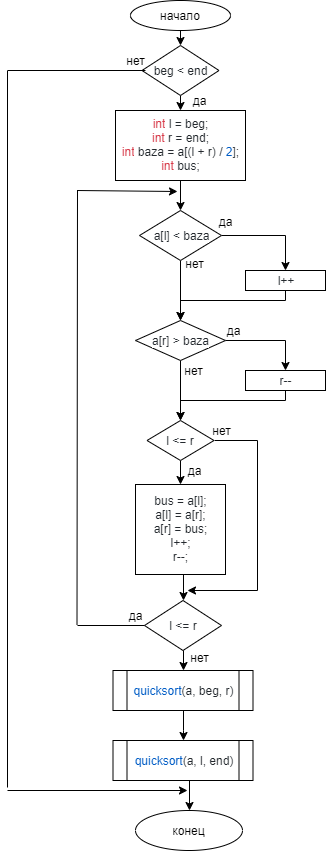

The diagram above was exported from draw.io. Its source (the exported page's mxGraphModel, read from the mxfile embedded in the PNG):
<mxGraphModel dx="1024" dy="517" grid="1" gridSize="10" guides="1" tooltips="1" connect="1" arrows="1" fold="1" page="1" pageScale="1" pageWidth="827" pageHeight="1169" math="0" shadow="0">
  <root>
    <mxCell id="0" />
    <mxCell id="1" parent="0" />
    <mxCell id="ljRrqKXam84aga1DKwu4-16" style="edgeStyle=orthogonalEdgeStyle;rounded=0;orthogonalLoop=1;jettySize=auto;html=1;exitX=0.5;exitY=1;exitDx=0;exitDy=0;entryX=0.5;entryY=0;entryDx=0;entryDy=0;" edge="1" parent="1" source="ljRrqKXam84aga1DKwu4-1" target="ljRrqKXam84aga1DKwu4-2">
      <mxGeometry relative="1" as="geometry" />
    </mxCell>
    <mxCell id="ljRrqKXam84aga1DKwu4-1" value="начало" style="ellipse;whiteSpace=wrap;html=1;" vertex="1" parent="1">
      <mxGeometry x="363" y="10" width="100" height="30" as="geometry" />
    </mxCell>
    <mxCell id="ljRrqKXam84aga1DKwu4-17" style="edgeStyle=orthogonalEdgeStyle;rounded=0;orthogonalLoop=1;jettySize=auto;html=1;exitX=0.5;exitY=1;exitDx=0;exitDy=0;entryX=0.5;entryY=0;entryDx=0;entryDy=0;" edge="1" parent="1" source="ljRrqKXam84aga1DKwu4-2" target="ljRrqKXam84aga1DKwu4-3">
      <mxGeometry relative="1" as="geometry" />
    </mxCell>
    <mxCell id="ljRrqKXam84aga1DKwu4-2" value="&lt;span style=&quot;color: rgb(36 , 41 , 46) ; font-family: , &amp;#34;consolas&amp;#34; , &amp;#34;liberation mono&amp;#34; , &amp;#34;menlo&amp;#34; , monospace ; white-space: pre ; background-color: rgb(255 , 255 , 255)&quot;&gt;beg &amp;lt; end&lt;/span&gt;" style="rhombus;whiteSpace=wrap;html=1;" vertex="1" parent="1">
      <mxGeometry x="374.5" y="55" width="77" height="50" as="geometry" />
    </mxCell>
    <mxCell id="ljRrqKXam84aga1DKwu4-18" style="edgeStyle=orthogonalEdgeStyle;rounded=0;orthogonalLoop=1;jettySize=auto;html=1;exitX=0.5;exitY=1;exitDx=0;exitDy=0;entryX=0.5;entryY=0;entryDx=0;entryDy=0;" edge="1" parent="1" source="ljRrqKXam84aga1DKwu4-3" target="ljRrqKXam84aga1DKwu4-4">
      <mxGeometry relative="1" as="geometry" />
    </mxCell>
    <mxCell id="ljRrqKXam84aga1DKwu4-3" value="&lt;span class=&quot;pl-k&quot; style=&quot;box-sizing: border-box ; color: rgb(215 , 58 , 73) ; font-family: , &amp;#34;consolas&amp;#34; , &amp;#34;liberation mono&amp;#34; , &amp;#34;menlo&amp;#34; , monospace ; white-space: pre ; background-color: rgb(255 , 255 , 255)&quot;&gt;int&lt;/span&gt;&lt;span style=&quot;color: rgb(36 , 41 , 46) ; font-family: , &amp;#34;consolas&amp;#34; , &amp;#34;liberation mono&amp;#34; , &amp;#34;menlo&amp;#34; , monospace ; white-space: pre ; background-color: rgb(255 , 255 , 255)&quot;&gt; l = beg;&lt;br/&gt;&lt;/span&gt;&lt;span class=&quot;pl-k&quot; style=&quot;box-sizing: border-box ; color: rgb(215 , 58 , 73) ; font-family: , &amp;#34;consolas&amp;#34; , &amp;#34;liberation mono&amp;#34; , &amp;#34;menlo&amp;#34; , monospace ; white-space: pre ; background-color: rgb(255 , 255 , 255)&quot;&gt;int&lt;/span&gt;&lt;span style=&quot;color: rgb(36 , 41 , 46) ; font-family: , &amp;#34;consolas&amp;#34; , &amp;#34;liberation mono&amp;#34; , &amp;#34;menlo&amp;#34; , monospace ; white-space: pre ; background-color: rgb(255 , 255 , 255)&quot;&gt; r = end;&lt;br/&gt;&lt;/span&gt;&lt;span class=&quot;pl-k&quot; style=&quot;box-sizing: border-box ; color: rgb(215 , 58 , 73) ; font-family: , &amp;#34;consolas&amp;#34; , &amp;#34;liberation mono&amp;#34; , &amp;#34;menlo&amp;#34; , monospace ; white-space: pre ; background-color: rgb(255 , 255 , 255)&quot;&gt;int&lt;/span&gt;&lt;span style=&quot;color: rgb(36 , 41 , 46) ; font-family: , &amp;#34;consolas&amp;#34; , &amp;#34;liberation mono&amp;#34; , &amp;#34;menlo&amp;#34; , monospace ; white-space: pre ; background-color: rgb(255 , 255 , 255)&quot;&gt; baza = a[(l + r) / &lt;/span&gt;&lt;span class=&quot;pl-c1&quot; style=&quot;box-sizing: border-box ; color: rgb(0 , 92 , 197) ; font-family: , &amp;#34;consolas&amp;#34; , &amp;#34;liberation mono&amp;#34; , &amp;#34;menlo&amp;#34; , monospace ; white-space: pre ; background-color: rgb(255 , 255 , 255)&quot;&gt;2&lt;/span&gt;&lt;span style=&quot;color: rgb(36 , 41 , 46) ; font-family: , &amp;#34;consolas&amp;#34; , &amp;#34;liberation mono&amp;#34; , &amp;#34;menlo&amp;#34; , monospace ; white-space: pre ; background-color: rgb(255 , 255 , 255)&quot;&gt;];&lt;br/&gt;&lt;/span&gt;&lt;span class=&quot;pl-k&quot; style=&quot;box-sizing: border-box ; color: rgb(215 , 58 , 73) ; font-family: , &amp;#34;consolas&amp;#34; , &amp;#34;liberation mono&amp;#34; , &amp;#34;menlo&amp;#34; , monospace ; white-space: pre ; background-color: rgb(255 , 255 , 255)&quot;&gt;int&lt;/span&gt;&lt;span style=&quot;color: rgb(36 , 41 , 46) ; font-family: , &amp;#34;consolas&amp;#34; , &amp;#34;liberation mono&amp;#34; , &amp;#34;menlo&amp;#34; , monospace ; white-space: pre ; background-color: rgb(255 , 255 , 255)&quot;&gt; bus;&lt;/span&gt;&lt;span style=&quot;color: rgb(36 , 41 , 46) ; font-family: , &amp;#34;consolas&amp;#34; , &amp;#34;liberation mono&amp;#34; , &amp;#34;menlo&amp;#34; , monospace ; white-space: pre ; background-color: rgb(255 , 255 , 255)&quot;&gt;&lt;br/&gt;&lt;/span&gt;" style="rounded=0;whiteSpace=wrap;html=1;" vertex="1" parent="1">
      <mxGeometry x="348" y="120" width="130" height="70" as="geometry" />
    </mxCell>
    <mxCell id="ljRrqKXam84aga1DKwu4-19" style="edgeStyle=orthogonalEdgeStyle;rounded=0;orthogonalLoop=1;jettySize=auto;html=1;exitX=1;exitY=0.5;exitDx=0;exitDy=0;entryX=0.5;entryY=0;entryDx=0;entryDy=0;" edge="1" parent="1" source="ljRrqKXam84aga1DKwu4-4" target="ljRrqKXam84aga1DKwu4-5">
      <mxGeometry relative="1" as="geometry" />
    </mxCell>
    <mxCell id="ljRrqKXam84aga1DKwu4-20" style="edgeStyle=orthogonalEdgeStyle;rounded=0;orthogonalLoop=1;jettySize=auto;html=1;exitX=0.5;exitY=1;exitDx=0;exitDy=0;entryX=0.5;entryY=0;entryDx=0;entryDy=0;" edge="1" parent="1" source="ljRrqKXam84aga1DKwu4-4" target="ljRrqKXam84aga1DKwu4-6">
      <mxGeometry relative="1" as="geometry" />
    </mxCell>
    <mxCell id="ljRrqKXam84aga1DKwu4-4" value="&lt;span style=&quot;color: rgb(36 , 41 , 46) ; font-family: , &amp;#34;consolas&amp;#34; , &amp;#34;liberation mono&amp;#34; , &amp;#34;menlo&amp;#34; , monospace ; white-space: pre ; background-color: rgb(255 , 255 , 255)&quot;&gt;a[l] &amp;lt; baza&lt;/span&gt;" style="rhombus;whiteSpace=wrap;html=1;" vertex="1" parent="1">
      <mxGeometry x="372" y="220" width="82" height="50" as="geometry" />
    </mxCell>
    <mxCell id="ljRrqKXam84aga1DKwu4-21" style="edgeStyle=orthogonalEdgeStyle;rounded=0;orthogonalLoop=1;jettySize=auto;html=1;exitX=0.5;exitY=1;exitDx=0;exitDy=0;entryX=0.5;entryY=0;entryDx=0;entryDy=0;" edge="1" parent="1" source="ljRrqKXam84aga1DKwu4-5" target="ljRrqKXam84aga1DKwu4-6">
      <mxGeometry relative="1" as="geometry">
        <Array as="points">
          <mxPoint x="518" y="310" />
          <mxPoint x="413" y="310" />
        </Array>
      </mxGeometry>
    </mxCell>
    <mxCell id="ljRrqKXam84aga1DKwu4-5" value="&lt;span style=&quot;color: rgb(36 , 41 , 46) ; font-family: , &amp;#34;consolas&amp;#34; , &amp;#34;liberation mono&amp;#34; , &amp;#34;menlo&amp;#34; , monospace ; white-space: pre ; background-color: rgb(255 , 255 , 255)&quot;&gt;l++&lt;/span&gt;" style="rounded=0;whiteSpace=wrap;html=1;" vertex="1" parent="1">
      <mxGeometry x="478" y="280" width="80" height="20" as="geometry" />
    </mxCell>
    <mxCell id="ljRrqKXam84aga1DKwu4-23" style="edgeStyle=orthogonalEdgeStyle;rounded=0;orthogonalLoop=1;jettySize=auto;html=1;exitX=0.5;exitY=1;exitDx=0;exitDy=0;entryX=0.5;entryY=0;entryDx=0;entryDy=0;" edge="1" parent="1" source="ljRrqKXam84aga1DKwu4-6" target="ljRrqKXam84aga1DKwu4-8">
      <mxGeometry relative="1" as="geometry" />
    </mxCell>
    <mxCell id="ljRrqKXam84aga1DKwu4-54" style="edgeStyle=orthogonalEdgeStyle;rounded=0;orthogonalLoop=1;jettySize=auto;html=1;exitX=1;exitY=0.5;exitDx=0;exitDy=0;entryX=0.5;entryY=0;entryDx=0;entryDy=0;" edge="1" parent="1" source="ljRrqKXam84aga1DKwu4-6" target="ljRrqKXam84aga1DKwu4-7">
      <mxGeometry relative="1" as="geometry" />
    </mxCell>
    <mxCell id="ljRrqKXam84aga1DKwu4-6" value="&lt;span style=&quot;color: rgb(36 , 41 , 46) ; font-family: , &amp;#34;consolas&amp;#34; , &amp;#34;liberation mono&amp;#34; , &amp;#34;menlo&amp;#34; , monospace ; white-space: pre ; background-color: rgb(255 , 255 , 255)&quot;&gt;a[r] &amp;gt; baza&lt;/span&gt;" style="rhombus;whiteSpace=wrap;html=1;" vertex="1" parent="1">
      <mxGeometry x="368" y="330" width="90" height="40" as="geometry" />
    </mxCell>
    <mxCell id="ljRrqKXam84aga1DKwu4-59" style="edgeStyle=orthogonalEdgeStyle;rounded=0;orthogonalLoop=1;jettySize=auto;html=1;exitX=0.5;exitY=1;exitDx=0;exitDy=0;entryX=0.5;entryY=0;entryDx=0;entryDy=0;" edge="1" parent="1" source="ljRrqKXam84aga1DKwu4-7" target="ljRrqKXam84aga1DKwu4-8">
      <mxGeometry relative="1" as="geometry">
        <Array as="points">
          <mxPoint x="518" y="410" />
          <mxPoint x="413" y="410" />
        </Array>
      </mxGeometry>
    </mxCell>
    <mxCell id="ljRrqKXam84aga1DKwu4-7" value="&lt;span style=&quot;color: rgb(36 , 41 , 46) ; font-family: , &amp;#34;consolas&amp;#34; , &amp;#34;liberation mono&amp;#34; , &amp;#34;menlo&amp;#34; , monospace ; white-space: pre ; background-color: rgb(255 , 255 , 255)&quot;&gt;r--&lt;/span&gt;" style="rounded=0;whiteSpace=wrap;html=1;" vertex="1" parent="1">
      <mxGeometry x="478" y="380" width="80" height="20" as="geometry" />
    </mxCell>
    <mxCell id="ljRrqKXam84aga1DKwu4-26" style="edgeStyle=orthogonalEdgeStyle;rounded=0;orthogonalLoop=1;jettySize=auto;html=1;exitX=0.5;exitY=1;exitDx=0;exitDy=0;entryX=0.5;entryY=0;entryDx=0;entryDy=0;" edge="1" parent="1" source="ljRrqKXam84aga1DKwu4-8" target="ljRrqKXam84aga1DKwu4-9">
      <mxGeometry relative="1" as="geometry" />
    </mxCell>
    <mxCell id="ljRrqKXam84aga1DKwu4-49" style="edgeStyle=orthogonalEdgeStyle;rounded=0;orthogonalLoop=1;jettySize=auto;html=1;exitX=1;exitY=0.5;exitDx=0;exitDy=0;" edge="1" parent="1" source="ljRrqKXam84aga1DKwu4-8">
      <mxGeometry relative="1" as="geometry">
        <mxPoint x="420" y="600" as="targetPoint" />
        <Array as="points">
          <mxPoint x="490" y="450" />
          <mxPoint x="490" y="600" />
        </Array>
      </mxGeometry>
    </mxCell>
    <mxCell id="ljRrqKXam84aga1DKwu4-8" value="&lt;span style=&quot;color: rgb(36 , 41 , 46) ; font-family: , &amp;#34;consolas&amp;#34; , &amp;#34;liberation mono&amp;#34; , &amp;#34;menlo&amp;#34; , monospace ; white-space: pre ; background-color: rgb(255 , 255 , 255)&quot;&gt;l &amp;lt;= r&lt;/span&gt;" style="rhombus;whiteSpace=wrap;html=1;" vertex="1" parent="1">
      <mxGeometry x="379.5" y="430" width="67" height="40" as="geometry" />
    </mxCell>
    <mxCell id="ljRrqKXam84aga1DKwu4-27" style="edgeStyle=orthogonalEdgeStyle;rounded=0;orthogonalLoop=1;jettySize=auto;html=1;exitX=0.5;exitY=1;exitDx=0;exitDy=0;entryX=0.5;entryY=0;entryDx=0;entryDy=0;" edge="1" parent="1" source="ljRrqKXam84aga1DKwu4-9" target="ljRrqKXam84aga1DKwu4-10">
      <mxGeometry relative="1" as="geometry" />
    </mxCell>
    <mxCell id="ljRrqKXam84aga1DKwu4-9" value="&lt;span style=&quot;color: rgb(36 , 41 , 46) ; font-family: , &amp;#34;consolas&amp;#34; , &amp;#34;liberation mono&amp;#34; , &amp;#34;menlo&amp;#34; , monospace ; white-space: pre ; background-color: rgb(255 , 255 , 255)&quot;&gt;bus = a[l];&lt;br/&gt;&lt;/span&gt;&lt;span style=&quot;color: rgb(36 , 41 , 46) ; font-family: , &amp;#34;consolas&amp;#34; , &amp;#34;liberation mono&amp;#34; , &amp;#34;menlo&amp;#34; , monospace ; white-space: pre ; background-color: rgb(255 , 255 , 255)&quot;&gt;a[l] = a[r];&lt;br/&gt;&lt;/span&gt;&lt;span style=&quot;color: rgb(36 , 41 , 46) ; font-family: , &amp;#34;consolas&amp;#34; , &amp;#34;liberation mono&amp;#34; , &amp;#34;menlo&amp;#34; , monospace ; white-space: pre ; background-color: rgb(255 , 255 , 255)&quot;&gt;a[r] = bus;&lt;br/&gt;&lt;/span&gt;&lt;span style=&quot;color: rgb(36 , 41 , 46) ; font-family: , &amp;#34;consolas&amp;#34; , &amp;#34;liberation mono&amp;#34; , &amp;#34;menlo&amp;#34; , monospace ; white-space: pre ; background-color: rgb(255 , 255 , 255)&quot;&gt;l++;&lt;br/&gt;&lt;/span&gt;&lt;span style=&quot;color: rgb(36 , 41 , 46) ; font-family: , &amp;#34;consolas&amp;#34; , &amp;#34;liberation mono&amp;#34; , &amp;#34;menlo&amp;#34; , monospace ; white-space: pre ; background-color: rgb(255 , 255 , 255)&quot;&gt;r--;&lt;/span&gt;&lt;span style=&quot;color: rgb(36 , 41 , 46) ; font-family: , &amp;#34;consolas&amp;#34; , &amp;#34;liberation mono&amp;#34; , &amp;#34;menlo&amp;#34; , monospace ; white-space: pre ; background-color: rgb(255 , 255 , 255)&quot;&gt;&lt;br/&gt;&lt;/span&gt;" style="rounded=0;whiteSpace=wrap;html=1;" vertex="1" parent="1">
      <mxGeometry x="368" y="494" width="90" height="90" as="geometry" />
    </mxCell>
    <mxCell id="ljRrqKXam84aga1DKwu4-34" style="edgeStyle=orthogonalEdgeStyle;rounded=0;orthogonalLoop=1;jettySize=auto;html=1;exitX=0.5;exitY=1;exitDx=0;exitDy=0;entryX=0.5;entryY=0;entryDx=0;entryDy=0;" edge="1" parent="1" source="ljRrqKXam84aga1DKwu4-10" target="ljRrqKXam84aga1DKwu4-13">
      <mxGeometry relative="1" as="geometry" />
    </mxCell>
    <mxCell id="ljRrqKXam84aga1DKwu4-10" value="&lt;span style=&quot;color: rgb(36 , 41 , 46) ; font-family: , &amp;#34;consolas&amp;#34; , &amp;#34;liberation mono&amp;#34; , &amp;#34;menlo&amp;#34; , monospace ; white-space: pre ; background-color: rgb(255 , 255 , 255)&quot;&gt;l &amp;lt;= r&lt;/span&gt;" style="rhombus;whiteSpace=wrap;html=1;" vertex="1" parent="1">
      <mxGeometry x="377" y="610" width="77" height="50" as="geometry" />
    </mxCell>
    <mxCell id="ljRrqKXam84aga1DKwu4-35" style="edgeStyle=orthogonalEdgeStyle;rounded=0;orthogonalLoop=1;jettySize=auto;html=1;exitX=0.5;exitY=1;exitDx=0;exitDy=0;" edge="1" parent="1" source="ljRrqKXam84aga1DKwu4-13" target="ljRrqKXam84aga1DKwu4-14">
      <mxGeometry relative="1" as="geometry" />
    </mxCell>
    <mxCell id="ljRrqKXam84aga1DKwu4-13" value="&lt;span class=&quot;pl-c1&quot; style=&quot;box-sizing: border-box ; color: rgb(0 , 92 , 197) ; white-space: pre ; background-color: rgb(255 , 255 , 255)&quot;&gt;quicksort&lt;/span&gt;&lt;span style=&quot;color: rgb(36 , 41 , 46) ; white-space: pre ; background-color: rgb(255 , 255 , 255)&quot;&gt;(a, beg, r)&lt;/span&gt;" style="shape=process;whiteSpace=wrap;html=1;backgroundOutline=1;" vertex="1" parent="1">
      <mxGeometry x="345.5" y="680" width="140" height="40" as="geometry" />
    </mxCell>
    <mxCell id="ljRrqKXam84aga1DKwu4-37" style="edgeStyle=orthogonalEdgeStyle;rounded=0;orthogonalLoop=1;jettySize=auto;html=1;exitX=0.5;exitY=1;exitDx=0;exitDy=0;entryX=0.5;entryY=0;entryDx=0;entryDy=0;" edge="1" parent="1" source="ljRrqKXam84aga1DKwu4-14" target="ljRrqKXam84aga1DKwu4-15">
      <mxGeometry relative="1" as="geometry" />
    </mxCell>
    <mxCell id="ljRrqKXam84aga1DKwu4-14" value="&lt;span class=&quot;pl-c1&quot; style=&quot;box-sizing: border-box ; color: rgb(0 , 92 , 197) ; font-family: , &amp;#34;consolas&amp;#34; , &amp;#34;liberation mono&amp;#34; , &amp;#34;menlo&amp;#34; , monospace ; white-space: pre ; background-color: rgb(255 , 255 , 255)&quot;&gt;quicksort&lt;/span&gt;&lt;span style=&quot;color: rgb(36 , 41 , 46) ; font-family: , &amp;#34;consolas&amp;#34; , &amp;#34;liberation mono&amp;#34; , &amp;#34;menlo&amp;#34; , monospace ; white-space: pre ; background-color: rgb(255 , 255 , 255)&quot;&gt;(a, l, end)&lt;/span&gt;" style="shape=process;whiteSpace=wrap;html=1;backgroundOutline=1;" vertex="1" parent="1">
      <mxGeometry x="345.5" y="750" width="140" height="40" as="geometry" />
    </mxCell>
    <mxCell id="ljRrqKXam84aga1DKwu4-15" value="конец" style="ellipse;whiteSpace=wrap;html=1;" vertex="1" parent="1">
      <mxGeometry x="368" y="820" width="107" height="40" as="geometry" />
    </mxCell>
    <mxCell id="ljRrqKXam84aga1DKwu4-31" value="" style="endArrow=none;html=1;" edge="1" parent="1">
      <mxGeometry width="50" height="50" relative="1" as="geometry">
        <mxPoint x="310" y="635" as="sourcePoint" />
        <mxPoint x="377" y="635" as="targetPoint" />
      </mxGeometry>
    </mxCell>
    <mxCell id="ljRrqKXam84aga1DKwu4-32" value="" style="endArrow=none;html=1;" edge="1" parent="1">
      <mxGeometry width="50" height="50" relative="1" as="geometry">
        <mxPoint x="309.5" y="634" as="sourcePoint" />
        <mxPoint x="310" y="200" as="targetPoint" />
      </mxGeometry>
    </mxCell>
    <mxCell id="ljRrqKXam84aga1DKwu4-33" value="" style="endArrow=classic;html=1;" edge="1" parent="1">
      <mxGeometry width="50" height="50" relative="1" as="geometry">
        <mxPoint x="309.5" y="200" as="sourcePoint" />
        <mxPoint x="410" y="201" as="targetPoint" />
      </mxGeometry>
    </mxCell>
    <mxCell id="ljRrqKXam84aga1DKwu4-41" value="" style="endArrow=none;html=1;" edge="1" parent="1">
      <mxGeometry width="50" height="50" relative="1" as="geometry">
        <mxPoint x="240" y="797" as="sourcePoint" />
        <mxPoint x="240" y="80.20001220703125" as="targetPoint" />
      </mxGeometry>
    </mxCell>
    <mxCell id="ljRrqKXam84aga1DKwu4-43" value="" style="endArrow=none;html=1;" edge="1" parent="1">
      <mxGeometry width="50" height="50" relative="1" as="geometry">
        <mxPoint x="240" y="80" as="sourcePoint" />
        <mxPoint x="378" y="80" as="targetPoint" />
      </mxGeometry>
    </mxCell>
    <mxCell id="ljRrqKXam84aga1DKwu4-45" value="" style="endArrow=classic;html=1;" edge="1" parent="1">
      <mxGeometry width="50" height="50" relative="1" as="geometry">
        <mxPoint x="240" y="800" as="sourcePoint" />
        <mxPoint x="420" y="800" as="targetPoint" />
      </mxGeometry>
    </mxCell>
    <mxCell id="ljRrqKXam84aga1DKwu4-46" value="нет" style="text;html=1;strokeColor=none;fillColor=none;align=center;verticalAlign=middle;whiteSpace=wrap;rounded=0;" vertex="1" parent="1">
      <mxGeometry x="411.5" y="657" width="40" height="20" as="geometry" />
    </mxCell>
    <mxCell id="ljRrqKXam84aga1DKwu4-47" value="да" style="text;html=1;strokeColor=none;fillColor=none;align=center;verticalAlign=middle;whiteSpace=wrap;rounded=0;" vertex="1" parent="1">
      <mxGeometry x="348" y="615" width="40" height="20" as="geometry" />
    </mxCell>
    <mxCell id="ljRrqKXam84aga1DKwu4-50" value="да" style="text;html=1;strokeColor=none;fillColor=none;align=center;verticalAlign=middle;whiteSpace=wrap;rounded=0;" vertex="1" parent="1">
      <mxGeometry x="406.5" y="470" width="40" height="20" as="geometry" />
    </mxCell>
    <mxCell id="ljRrqKXam84aga1DKwu4-51" value="нет" style="text;html=1;strokeColor=none;fillColor=none;align=center;verticalAlign=middle;whiteSpace=wrap;rounded=0;" vertex="1" parent="1">
      <mxGeometry x="434" y="430" width="40" height="20" as="geometry" />
    </mxCell>
    <mxCell id="ljRrqKXam84aga1DKwu4-52" value="да" style="text;html=1;strokeColor=none;fillColor=none;align=center;verticalAlign=middle;whiteSpace=wrap;rounded=0;" vertex="1" parent="1">
      <mxGeometry x="445.5" y="335" width="40" height="10" as="geometry" />
    </mxCell>
    <mxCell id="ljRrqKXam84aga1DKwu4-60" value="нет" style="text;html=1;strokeColor=none;fillColor=none;align=center;verticalAlign=middle;whiteSpace=wrap;rounded=0;" vertex="1" parent="1">
      <mxGeometry x="405.5" y="370" width="40" height="20" as="geometry" />
    </mxCell>
    <mxCell id="ljRrqKXam84aga1DKwu4-61" value="да" style="text;html=1;strokeColor=none;fillColor=none;align=center;verticalAlign=middle;whiteSpace=wrap;rounded=0;" vertex="1" parent="1">
      <mxGeometry x="438" y="221" width="40" height="20" as="geometry" />
    </mxCell>
    <mxCell id="ljRrqKXam84aga1DKwu4-62" value="нет" style="text;html=1;strokeColor=none;fillColor=none;align=center;verticalAlign=middle;whiteSpace=wrap;rounded=0;" vertex="1" parent="1">
      <mxGeometry x="406.5" y="263" width="40" height="20" as="geometry" />
    </mxCell>
    <mxCell id="ljRrqKXam84aga1DKwu4-63" value="да" style="text;html=1;strokeColor=none;fillColor=none;align=center;verticalAlign=middle;whiteSpace=wrap;rounded=0;" vertex="1" parent="1">
      <mxGeometry x="411.5" y="100" width="40" height="20" as="geometry" />
    </mxCell>
    <mxCell id="ljRrqKXam84aga1DKwu4-64" value="нет" style="text;html=1;strokeColor=none;fillColor=none;align=center;verticalAlign=middle;whiteSpace=wrap;rounded=0;" vertex="1" parent="1">
      <mxGeometry x="348" y="60" width="40" height="20" as="geometry" />
    </mxCell>
  </root>
</mxGraphModel>